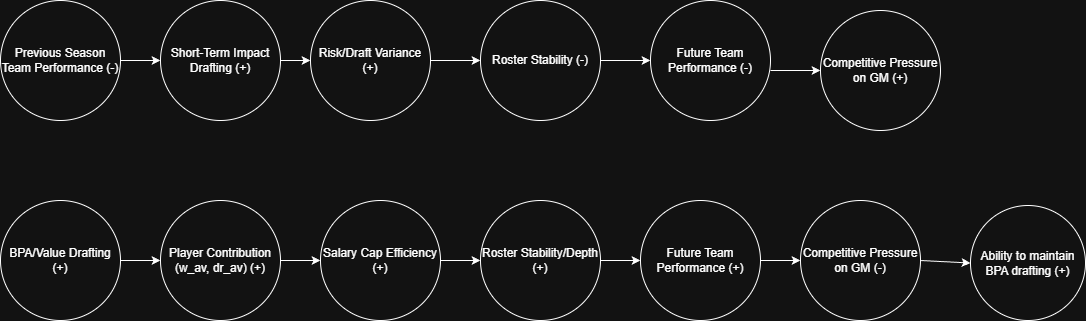

The diagram above was exported from draw.io. Its source (the exported page's mxGraphModel, read from the mxfile embedded in the PNG):
<mxGraphModel dx="1253" dy="886" grid="1" gridSize="10" guides="1" tooltips="1" connect="1" arrows="1" fold="1" page="1" pageScale="1" pageWidth="850" pageHeight="1100" math="0" shadow="0">
  <root>
    <mxCell id="0" />
    <mxCell id="1" parent="0" />
    <mxCell id="jebhZysv65DY8PgKvcvG-1" parent="1" style="ellipse;whiteSpace=wrap;html=1;aspect=fixed;" value="Previous Season Team Performance (-)" vertex="1">
      <mxGeometry height="120" width="120" x="60" y="140" as="geometry" />
    </mxCell>
    <mxCell id="jebhZysv65DY8PgKvcvG-2" edge="1" parent="1" source="jebhZysv65DY8PgKvcvG-3" style="endArrow=classic;html=1;rounded=0;" value="">
      <mxGeometry height="50" relative="1" width="50" as="geometry">
        <mxPoint x="180" y="200" as="sourcePoint" />
        <mxPoint x="280" y="200" as="targetPoint" />
      </mxGeometry>
    </mxCell>
    <mxCell id="jebhZysv65DY8PgKvcvG-6" parent="1" style="ellipse;whiteSpace=wrap;html=1;aspect=fixed;" value="Roster Stability (-)" vertex="1">
      <mxGeometry height="120" width="120" x="540" y="140" as="geometry" />
    </mxCell>
    <mxCell id="jebhZysv65DY8PgKvcvG-10" edge="1" parent="1" style="endArrow=classic;html=1;rounded=0;" target="jebhZysv65DY8PgKvcvG-3" value="">
      <mxGeometry height="50" relative="1" width="50" as="geometry">
        <mxPoint x="180" y="200" as="sourcePoint" />
        <mxPoint x="280" y="200" as="targetPoint" />
      </mxGeometry>
    </mxCell>
    <mxCell id="jebhZysv65DY8PgKvcvG-3" parent="1" style="ellipse;whiteSpace=wrap;html=1;aspect=fixed;" value="Short-Term Impact Drafting (+)" vertex="1">
      <mxGeometry height="120" width="120" x="220" y="140" as="geometry" />
    </mxCell>
    <mxCell id="jebhZysv65DY8PgKvcvG-11" edge="1" parent="1" style="endArrow=classic;html=1;rounded=0;" target="jebhZysv65DY8PgKvcvG-5" value="">
      <mxGeometry height="50" relative="1" width="50" as="geometry">
        <mxPoint x="400" y="199.5" as="sourcePoint" />
        <mxPoint x="510" y="199.5" as="targetPoint" />
      </mxGeometry>
    </mxCell>
    <mxCell id="jebhZysv65DY8PgKvcvG-5" parent="1" style="ellipse;whiteSpace=wrap;html=1;aspect=fixed;" value="Risk/Draft Variance (+)" vertex="1">
      <mxGeometry height="120" width="120" x="370" y="140" as="geometry" />
    </mxCell>
    <mxCell id="jebhZysv65DY8PgKvcvG-12" edge="1" parent="1" style="endArrow=classic;html=1;rounded=0;entryX=0;entryY=0.5;entryDx=0;entryDy=0;" target="jebhZysv65DY8PgKvcvG-5" value="">
      <mxGeometry height="50" relative="1" width="50" as="geometry">
        <mxPoint x="340" y="200" as="sourcePoint" />
        <mxPoint x="390" y="150" as="targetPoint" />
      </mxGeometry>
    </mxCell>
    <mxCell id="jebhZysv65DY8PgKvcvG-13" edge="1" parent="1" style="endArrow=classic;html=1;rounded=0;entryX=0;entryY=0.5;entryDx=0;entryDy=0;" target="jebhZysv65DY8PgKvcvG-6" value="">
      <mxGeometry height="50" relative="1" width="50" as="geometry">
        <mxPoint x="490" y="200" as="sourcePoint" />
        <mxPoint x="540" y="150" as="targetPoint" />
      </mxGeometry>
    </mxCell>
    <mxCell id="jebhZysv65DY8PgKvcvG-14" parent="1" style="ellipse;whiteSpace=wrap;html=1;aspect=fixed;" value="Future Team Performance (-)" vertex="1">
      <mxGeometry height="120" width="120" x="710" y="140" as="geometry" />
    </mxCell>
    <mxCell id="jebhZysv65DY8PgKvcvG-15" edge="1" parent="1" style="endArrow=classic;html=1;rounded=0;entryX=0;entryY=0.5;entryDx=0;entryDy=0;" target="jebhZysv65DY8PgKvcvG-14" value="">
      <mxGeometry height="50" relative="1" width="50" as="geometry">
        <mxPoint x="660" y="200" as="sourcePoint" />
        <mxPoint x="710" y="150" as="targetPoint" />
      </mxGeometry>
    </mxCell>
    <mxCell id="jebhZysv65DY8PgKvcvG-16" parent="1" style="ellipse;whiteSpace=wrap;html=1;aspect=fixed;" value="Competitive Pressure on GM (+)" vertex="1">
      <mxGeometry height="120" width="120" x="880" y="150" as="geometry" />
    </mxCell>
    <mxCell id="jebhZysv65DY8PgKvcvG-17" edge="1" parent="1" style="endArrow=classic;html=1;rounded=0;entryX=0;entryY=0.5;entryDx=0;entryDy=0;" target="jebhZysv65DY8PgKvcvG-16" value="">
      <mxGeometry height="50" relative="1" width="50" as="geometry">
        <mxPoint x="830" y="210" as="sourcePoint" />
        <mxPoint x="880" y="160" as="targetPoint" />
      </mxGeometry>
    </mxCell>
    <mxCell id="jebhZysv65DY8PgKvcvG-18" parent="1" style="ellipse;whiteSpace=wrap;html=1;aspect=fixed;" value="BPA/Value Drafting (+)" vertex="1">
      <mxGeometry height="120" width="120" x="60" y="340" as="geometry" />
    </mxCell>
    <mxCell id="jebhZysv65DY8PgKvcvG-19" parent="1" style="ellipse;whiteSpace=wrap;html=1;aspect=fixed;" value="Player Contribution (w_av, dr_av) (+)" vertex="1">
      <mxGeometry height="120" width="120" x="220" y="340" as="geometry" />
    </mxCell>
    <mxCell id="jebhZysv65DY8PgKvcvG-20" parent="1" style="ellipse;whiteSpace=wrap;html=1;aspect=fixed;" value="Salary Cap Efficiency (+)" vertex="1">
      <mxGeometry height="120" width="120" x="380" y="340" as="geometry" />
    </mxCell>
    <mxCell id="jebhZysv65DY8PgKvcvG-21" parent="1" style="ellipse;whiteSpace=wrap;html=1;aspect=fixed;" value="Roster Stability/Depth (+)" vertex="1">
      <mxGeometry height="120" width="120" x="540" y="340" as="geometry" />
    </mxCell>
    <mxCell id="jebhZysv65DY8PgKvcvG-22" parent="1" style="ellipse;whiteSpace=wrap;html=1;aspect=fixed;" value="Future Team Performance (+)" vertex="1">
      <mxGeometry height="120" width="120" x="700" y="340" as="geometry" />
    </mxCell>
    <mxCell id="jebhZysv65DY8PgKvcvG-23" parent="1" style="ellipse;whiteSpace=wrap;html=1;aspect=fixed;" value="Competitive Pressure on GM (-)" vertex="1">
      <mxGeometry height="120" width="120" x="860" y="340" as="geometry" />
    </mxCell>
    <mxCell id="jebhZysv65DY8PgKvcvG-24" parent="1" style="ellipse;whiteSpace=wrap;html=1;aspect=fixed;" value="Ability to maintain BPA drafting (+)" vertex="1">
      <mxGeometry height="115" width="115" x="1030" y="345" as="geometry" />
    </mxCell>
    <mxCell id="jebhZysv65DY8PgKvcvG-25" edge="1" parent="1" style="endArrow=classic;html=1;rounded=0;entryX=0;entryY=0.5;entryDx=0;entryDy=0;" target="jebhZysv65DY8PgKvcvG-19" value="">
      <mxGeometry height="50" relative="1" width="50" as="geometry">
        <mxPoint x="180" y="400" as="sourcePoint" />
        <mxPoint x="230" y="350" as="targetPoint" />
      </mxGeometry>
    </mxCell>
    <mxCell id="jebhZysv65DY8PgKvcvG-26" edge="1" parent="1" style="endArrow=classic;html=1;rounded=0;entryX=0;entryY=0.5;entryDx=0;entryDy=0;" target="jebhZysv65DY8PgKvcvG-20" value="">
      <mxGeometry height="50" relative="1" width="50" as="geometry">
        <mxPoint x="340" y="400" as="sourcePoint" />
        <mxPoint x="390" y="350" as="targetPoint" />
      </mxGeometry>
    </mxCell>
    <mxCell id="jebhZysv65DY8PgKvcvG-27" edge="1" parent="1" style="endArrow=classic;html=1;rounded=0;entryX=0;entryY=0.5;entryDx=0;entryDy=0;" target="jebhZysv65DY8PgKvcvG-21" value="">
      <mxGeometry height="50" relative="1" width="50" as="geometry">
        <mxPoint x="500" y="400" as="sourcePoint" />
        <mxPoint x="550" y="350" as="targetPoint" />
      </mxGeometry>
    </mxCell>
    <mxCell id="jebhZysv65DY8PgKvcvG-28" edge="1" parent="1" style="endArrow=classic;html=1;rounded=0;entryX=0;entryY=0.5;entryDx=0;entryDy=0;" target="jebhZysv65DY8PgKvcvG-22" value="">
      <mxGeometry height="50" relative="1" width="50" as="geometry">
        <mxPoint x="660" y="400" as="sourcePoint" />
        <mxPoint x="710" y="350" as="targetPoint" />
      </mxGeometry>
    </mxCell>
    <mxCell id="jebhZysv65DY8PgKvcvG-29" edge="1" parent="1" style="endArrow=classic;html=1;rounded=0;entryX=0;entryY=0.5;entryDx=0;entryDy=0;" target="jebhZysv65DY8PgKvcvG-23" value="">
      <mxGeometry height="50" relative="1" width="50" as="geometry">
        <mxPoint x="820" y="400" as="sourcePoint" />
        <mxPoint x="870" y="350" as="targetPoint" />
      </mxGeometry>
    </mxCell>
    <mxCell id="jebhZysv65DY8PgKvcvG-30" edge="1" parent="1" style="endArrow=classic;html=1;rounded=0;entryX=0;entryY=0.5;entryDx=0;entryDy=0;" target="jebhZysv65DY8PgKvcvG-24" value="">
      <mxGeometry height="50" relative="1" width="50" as="geometry">
        <mxPoint x="980" y="400" as="sourcePoint" />
        <mxPoint x="1030" y="350" as="targetPoint" />
      </mxGeometry>
    </mxCell>
  </root>
</mxGraphModel>